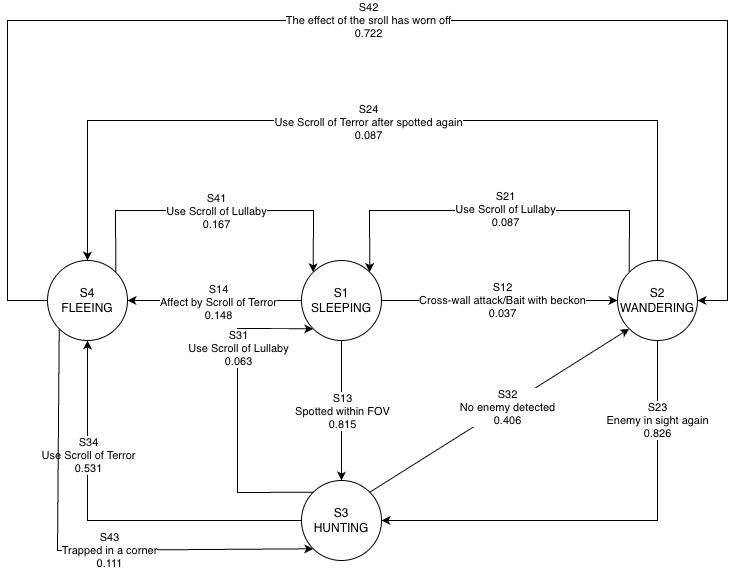

The diagram above was exported from draw.io. Its source (the exported page's mxGraphModel, read from the mxfile embedded in the PNG):
<mxGraphModel dx="1245" dy="1824" grid="1" gridSize="10" guides="1" tooltips="1" connect="1" arrows="1" fold="1" page="1" pageScale="1" pageWidth="827" pageHeight="1169" math="0" shadow="0">
  <root>
    <mxCell id="0" />
    <mxCell id="1" parent="0" />
    <mxCell id="EqtbJnHCQjQ5t8qb-COa-1" parent="1" style="ellipse;whiteSpace=wrap;html=1;aspect=fixed;" value="S1&lt;div&gt;SLEEPING&lt;/div&gt;" vertex="1">
      <mxGeometry height="80" width="80" x="374" y="120" as="geometry" />
    </mxCell>
    <mxCell id="EqtbJnHCQjQ5t8qb-COa-2" parent="1" style="ellipse;whiteSpace=wrap;html=1;aspect=fixed;" value="S2&lt;div&gt;WANDERING&lt;/div&gt;" vertex="1">
      <mxGeometry height="80" width="80" x="690" y="120" as="geometry" />
    </mxCell>
    <mxCell id="EqtbJnHCQjQ5t8qb-COa-3" edge="1" parent="1" source="EqtbJnHCQjQ5t8qb-COa-1" style="endArrow=classic;html=1;rounded=0;exitX=1;exitY=0.5;exitDx=0;exitDy=0;entryX=0;entryY=0.5;entryDx=0;entryDy=0;" target="EqtbJnHCQjQ5t8qb-COa-2" value="">
      <mxGeometry height="50" relative="1" width="50" as="geometry">
        <mxPoint x="400" y="320" as="sourcePoint" />
        <mxPoint x="450" y="270" as="targetPoint" />
      </mxGeometry>
    </mxCell>
    <mxCell id="EqtbJnHCQjQ5t8qb-COa-4" connectable="0" parent="EqtbJnHCQjQ5t8qb-COa-3" style="edgeLabel;html=1;align=center;verticalAlign=middle;resizable=0;points=[];" value="S12&lt;div&gt;Cross-wall attack/Bait with beckon&lt;/div&gt;&lt;div&gt;0.037&lt;/div&gt;" vertex="1">
      <mxGeometry relative="1" x="0.0192" y="1" as="geometry">
        <mxPoint as="offset" />
      </mxGeometry>
    </mxCell>
    <mxCell id="EqtbJnHCQjQ5t8qb-COa-5" parent="1" style="ellipse;whiteSpace=wrap;html=1;aspect=fixed;" value="S3&lt;div&gt;HUNTING&lt;/div&gt;" vertex="1">
      <mxGeometry height="80" width="80" x="374" y="340" as="geometry" />
    </mxCell>
    <mxCell id="EqtbJnHCQjQ5t8qb-COa-6" edge="1" parent="1" source="EqtbJnHCQjQ5t8qb-COa-1" style="endArrow=classic;html=1;rounded=0;entryX=0.5;entryY=0;entryDx=0;entryDy=0;exitX=0.5;exitY=1;exitDx=0;exitDy=0;" target="EqtbJnHCQjQ5t8qb-COa-5" value="">
      <mxGeometry height="50" relative="1" width="50" as="geometry">
        <mxPoint x="400" y="310" as="sourcePoint" />
        <mxPoint x="450" y="260" as="targetPoint" />
      </mxGeometry>
    </mxCell>
    <mxCell id="EqtbJnHCQjQ5t8qb-COa-7" connectable="0" parent="EqtbJnHCQjQ5t8qb-COa-6" style="edgeLabel;html=1;align=center;verticalAlign=middle;resizable=0;points=[];" value="S13&lt;div&gt;Spotted within FOV&lt;/div&gt;&lt;div&gt;0.815&lt;/div&gt;" vertex="1">
      <mxGeometry relative="1" x="0.0071" as="geometry">
        <mxPoint as="offset" />
      </mxGeometry>
    </mxCell>
    <mxCell id="EqtbJnHCQjQ5t8qb-COa-8" edge="1" parent="1" source="EqtbJnHCQjQ5t8qb-COa-2" style="endArrow=classic;html=1;rounded=0;exitX=0.5;exitY=1;exitDx=0;exitDy=0;entryX=1;entryY=0.5;entryDx=0;entryDy=0;" target="EqtbJnHCQjQ5t8qb-COa-5" value="">
      <mxGeometry height="50" relative="1" width="50" as="geometry">
        <Array as="points">
          <mxPoint x="730" y="380" />
        </Array>
        <mxPoint x="400" y="310" as="sourcePoint" />
        <mxPoint x="730" y="370" as="targetPoint" />
      </mxGeometry>
    </mxCell>
    <mxCell id="EqtbJnHCQjQ5t8qb-COa-9" connectable="0" parent="EqtbJnHCQjQ5t8qb-COa-8" style="edgeLabel;html=1;align=center;verticalAlign=middle;resizable=0;points=[];" value="S23&lt;div&gt;Enemy in sight again&lt;/div&gt;&lt;div&gt;0.826&lt;/div&gt;" vertex="1">
      <mxGeometry relative="1" x="-0.6545" y="-1" as="geometry">
        <mxPoint as="offset" />
      </mxGeometry>
    </mxCell>
    <mxCell id="EqtbJnHCQjQ5t8qb-COa-10" edge="1" parent="1" source="EqtbJnHCQjQ5t8qb-COa-5" style="endArrow=classic;html=1;rounded=0;exitX=1;exitY=0;exitDx=0;exitDy=0;entryX=0;entryY=1;entryDx=0;entryDy=0;" target="EqtbJnHCQjQ5t8qb-COa-2" value="">
      <mxGeometry height="50" relative="1" width="50" as="geometry">
        <mxPoint x="730" y="360" as="sourcePoint" />
        <mxPoint x="780" y="310" as="targetPoint" />
      </mxGeometry>
    </mxCell>
    <mxCell id="EqtbJnHCQjQ5t8qb-COa-11" connectable="0" parent="EqtbJnHCQjQ5t8qb-COa-10" style="edgeLabel;html=1;align=center;verticalAlign=middle;resizable=0;points=[];" value="S32&lt;div&gt;No enemy detected&lt;/div&gt;&lt;div&gt;0.406&lt;/div&gt;" vertex="1">
      <mxGeometry relative="1" x="0.0477" y="-1" as="geometry">
        <mxPoint as="offset" />
      </mxGeometry>
    </mxCell>
    <mxCell id="EqtbJnHCQjQ5t8qb-COa-12" parent="1" style="ellipse;whiteSpace=wrap;html=1;aspect=fixed;" value="S4&lt;div&gt;FLEEING&lt;/div&gt;" vertex="1">
      <mxGeometry height="80" width="80" x="120" y="120" as="geometry" />
    </mxCell>
    <mxCell id="EqtbJnHCQjQ5t8qb-COa-13" edge="1" parent="1" source="EqtbJnHCQjQ5t8qb-COa-1" style="endArrow=classic;html=1;rounded=0;exitX=0;exitY=0.5;exitDx=0;exitDy=0;entryX=1;entryY=0.5;entryDx=0;entryDy=0;" target="EqtbJnHCQjQ5t8qb-COa-12" value="">
      <mxGeometry height="50" relative="1" width="50" as="geometry">
        <mxPoint x="340" y="340" as="sourcePoint" />
        <mxPoint x="390" y="290" as="targetPoint" />
      </mxGeometry>
    </mxCell>
    <mxCell id="EqtbJnHCQjQ5t8qb-COa-14" connectable="0" parent="EqtbJnHCQjQ5t8qb-COa-13" style="edgeLabel;html=1;align=center;verticalAlign=middle;resizable=0;points=[];" value="S14&lt;div&gt;Affect by Scroll of Terror&lt;/div&gt;&lt;div&gt;0.148&lt;/div&gt;" vertex="1">
      <mxGeometry relative="1" x="-0.0359" y="1" as="geometry">
        <mxPoint as="offset" />
      </mxGeometry>
    </mxCell>
    <mxCell id="EqtbJnHCQjQ5t8qb-COa-15" edge="1" parent="1" source="EqtbJnHCQjQ5t8qb-COa-5" style="endArrow=classic;html=1;rounded=0;entryX=0.5;entryY=1;entryDx=0;entryDy=0;exitX=0;exitY=0.5;exitDx=0;exitDy=0;" target="EqtbJnHCQjQ5t8qb-COa-12" value="">
      <mxGeometry height="50" relative="1" width="50" as="geometry">
        <Array as="points">
          <mxPoint x="160" y="380" />
        </Array>
        <mxPoint x="340" y="220" as="sourcePoint" />
        <mxPoint x="390" y="170" as="targetPoint" />
      </mxGeometry>
    </mxCell>
    <mxCell id="EqtbJnHCQjQ5t8qb-COa-16" connectable="0" parent="EqtbJnHCQjQ5t8qb-COa-15" style="edgeLabel;html=1;align=center;verticalAlign=middle;resizable=0;points=[];" value="S34&lt;div&gt;Use Scroll of Terror&lt;/div&gt;&lt;div&gt;0.531&lt;/div&gt;" vertex="1">
      <mxGeometry relative="1" x="0.4193" as="geometry">
        <mxPoint as="offset" />
      </mxGeometry>
    </mxCell>
    <mxCell id="EqtbJnHCQjQ5t8qb-COa-17" edge="1" parent="1" source="EqtbJnHCQjQ5t8qb-COa-2" style="endArrow=classic;html=1;rounded=0;exitX=0.5;exitY=0;exitDx=0;exitDy=0;entryX=0.5;entryY=0;entryDx=0;entryDy=0;" target="EqtbJnHCQjQ5t8qb-COa-12" value="">
      <mxGeometry height="50" relative="1" width="50" as="geometry">
        <Array as="points">
          <mxPoint x="730" y="-20" />
          <mxPoint x="160" y="-20" />
        </Array>
        <mxPoint x="340" y="10" as="sourcePoint" />
        <mxPoint x="390" y="-40" as="targetPoint" />
      </mxGeometry>
    </mxCell>
    <mxCell id="EqtbJnHCQjQ5t8qb-COa-18" connectable="0" parent="EqtbJnHCQjQ5t8qb-COa-17" style="edgeLabel;html=1;align=center;verticalAlign=middle;resizable=0;points=[];" value="S24&lt;div&gt;Use Scroll of Terror after spotted again&lt;/div&gt;&lt;div&gt;0.087&lt;/div&gt;" vertex="1">
      <mxGeometry relative="1" x="0.0117" y="1" as="geometry">
        <mxPoint as="offset" />
      </mxGeometry>
    </mxCell>
    <mxCell id="EqtbJnHCQjQ5t8qb-COa-19" edge="1" parent="1" source="EqtbJnHCQjQ5t8qb-COa-12" style="endArrow=classic;html=1;rounded=0;exitX=0;exitY=0.5;exitDx=0;exitDy=0;entryX=1;entryY=0.5;entryDx=0;entryDy=0;" target="EqtbJnHCQjQ5t8qb-COa-2" value="">
      <mxGeometry height="50" relative="1" width="50" as="geometry">
        <Array as="points">
          <mxPoint x="80" y="160" />
          <mxPoint x="80" y="-120" />
          <mxPoint x="800" y="-120" />
          <mxPoint x="800" y="160" />
        </Array>
        <mxPoint x="120" y="210" as="sourcePoint" />
        <mxPoint x="170" y="160" as="targetPoint" />
      </mxGeometry>
    </mxCell>
    <mxCell id="EqtbJnHCQjQ5t8qb-COa-21" connectable="0" parent="EqtbJnHCQjQ5t8qb-COa-19" style="edgeLabel;html=1;align=center;verticalAlign=middle;resizable=0;points=[];" value="S42&lt;div&gt;The effect of the sroll has worn off&lt;/div&gt;&lt;div&gt;0.722&lt;/div&gt;" vertex="1">
      <mxGeometry relative="1" x="0.0078" y="1" as="geometry">
        <mxPoint as="offset" />
      </mxGeometry>
    </mxCell>
    <mxCell id="EqtbJnHCQjQ5t8qb-COa-22" edge="1" parent="1" source="EqtbJnHCQjQ5t8qb-COa-12" style="endArrow=classic;html=1;rounded=0;exitX=0;exitY=1;exitDx=0;exitDy=0;entryX=0;entryY=1;entryDx=0;entryDy=0;" target="EqtbJnHCQjQ5t8qb-COa-5" value="">
      <mxGeometry height="50" relative="1" width="50" as="geometry">
        <Array as="points">
          <mxPoint x="130" y="410" />
        </Array>
        <mxPoint x="90" y="290" as="sourcePoint" />
        <mxPoint x="140" y="240" as="targetPoint" />
      </mxGeometry>
    </mxCell>
    <mxCell id="EqtbJnHCQjQ5t8qb-COa-23" connectable="0" parent="EqtbJnHCQjQ5t8qb-COa-22" style="edgeLabel;html=1;align=center;verticalAlign=middle;resizable=0;points=[];" value="S43&lt;div&gt;Trapped in a corner&lt;/div&gt;&lt;div&gt;0.111&lt;/div&gt;" vertex="1">
      <mxGeometry relative="1" x="0.145" as="geometry">
        <mxPoint as="offset" />
      </mxGeometry>
    </mxCell>
    <mxCell id="EqtbJnHCQjQ5t8qb-COa-24" edge="1" parent="1" source="EqtbJnHCQjQ5t8qb-COa-5" style="endArrow=classic;html=1;rounded=0;exitX=0;exitY=0;exitDx=0;exitDy=0;entryX=0;entryY=1;entryDx=0;entryDy=0;" target="EqtbJnHCQjQ5t8qb-COa-1" value="">
      <mxGeometry height="50" relative="1" width="50" as="geometry">
        <Array as="points">
          <mxPoint x="310" y="352" />
          <mxPoint x="310" y="188" />
        </Array>
        <mxPoint x="130" y="270" as="sourcePoint" />
        <mxPoint x="180" y="220" as="targetPoint" />
      </mxGeometry>
    </mxCell>
    <mxCell id="EqtbJnHCQjQ5t8qb-COa-26" connectable="0" parent="EqtbJnHCQjQ5t8qb-COa-24" style="edgeLabel;html=1;align=center;verticalAlign=middle;resizable=0;points=[];" value="S31&lt;div&gt;Use Scroll of Lullaby&lt;/div&gt;&lt;div&gt;0.063&lt;/div&gt;" vertex="1">
      <mxGeometry relative="1" x="0.3935" as="geometry">
        <mxPoint as="offset" />
      </mxGeometry>
    </mxCell>
    <mxCell id="EqtbJnHCQjQ5t8qb-COa-27" edge="1" parent="1" source="EqtbJnHCQjQ5t8qb-COa-2" style="endArrow=classic;html=1;rounded=0;exitX=0;exitY=0;exitDx=0;exitDy=0;entryX=1;entryY=0;entryDx=0;entryDy=0;" target="EqtbJnHCQjQ5t8qb-COa-1" value="">
      <mxGeometry height="50" relative="1" width="50" as="geometry">
        <Array as="points">
          <mxPoint x="702" y="70" />
          <mxPoint x="442" y="70" />
        </Array>
        <mxPoint x="160" y="230" as="sourcePoint" />
        <mxPoint x="210" y="180" as="targetPoint" />
      </mxGeometry>
    </mxCell>
    <mxCell id="EqtbJnHCQjQ5t8qb-COa-28" connectable="0" parent="EqtbJnHCQjQ5t8qb-COa-27" style="edgeLabel;html=1;align=center;verticalAlign=middle;resizable=0;points=[];" value="S21&lt;div&gt;Use Scroll of Lullaby&lt;/div&gt;&lt;div&gt;0.087&lt;/div&gt;" vertex="1">
      <mxGeometry relative="1" x="-0.0286" y="-2" as="geometry">
        <mxPoint as="offset" />
      </mxGeometry>
    </mxCell>
    <mxCell id="EqtbJnHCQjQ5t8qb-COa-29" edge="1" parent="1" source="EqtbJnHCQjQ5t8qb-COa-12" style="endArrow=classic;html=1;rounded=0;exitX=1;exitY=0;exitDx=0;exitDy=0;entryX=0;entryY=0;entryDx=0;entryDy=0;" target="EqtbJnHCQjQ5t8qb-COa-1" value="">
      <mxGeometry height="50" relative="1" width="50" as="geometry">
        <Array as="points">
          <mxPoint x="188" y="70" />
          <mxPoint x="386" y="70" />
        </Array>
        <mxPoint x="160" y="220" as="sourcePoint" />
        <mxPoint x="210" y="170" as="targetPoint" />
      </mxGeometry>
    </mxCell>
    <mxCell id="EqtbJnHCQjQ5t8qb-COa-30" connectable="0" parent="EqtbJnHCQjQ5t8qb-COa-29" style="edgeLabel;html=1;align=center;verticalAlign=middle;resizable=0;points=[];" value="S41&lt;div&gt;Use Scroll of Lullaby&lt;/div&gt;&lt;div&gt;0.167&lt;/div&gt;" vertex="1">
      <mxGeometry relative="1" x="0.0094" as="geometry">
        <mxPoint as="offset" />
      </mxGeometry>
    </mxCell>
  </root>
</mxGraphModel>